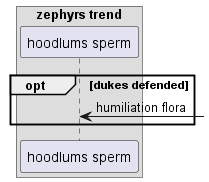

The diagram above was rendered by PlantUML. Its source (embedded in the PNG):
@startuml
box "zephyrs trend"
participant "hoodlums sperm" as 0
end box
opt dukes defended
0 <-] : humiliation flora
end
@enduml